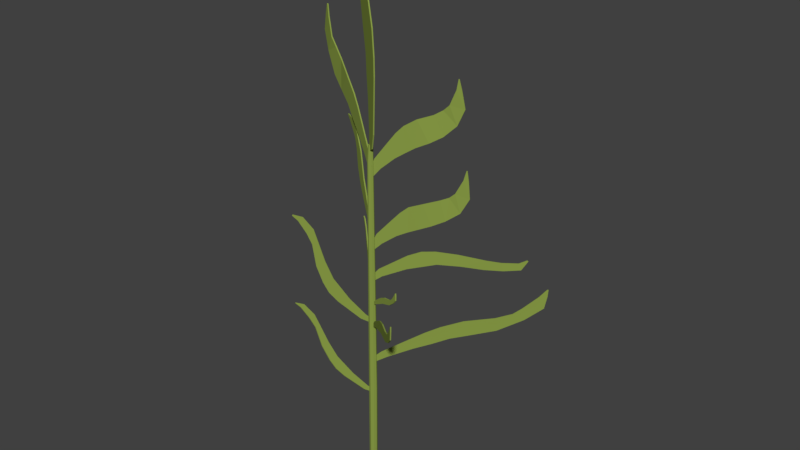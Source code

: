# Source: kelp1.blend  (saved by Blender 2.79.0; exported with 4.5.12 LTS)
import bpy
from mathutils import Matrix  # noqa: F401  (used for matrix-valued properties, if any)

bpy.ops.wm.read_factory_settings(use_empty=True)
scene = bpy.context.scene
scene.name = 'Scene'

# ---- collections
col_collection_1 = bpy.data.collections.new('Collection 1'); scene.collection.children.link(col_collection_1)

# ---- materials (node trees are filled in below, after node groups)
mat_green = bpy.data.materials.new('green')
mat_green.alpha_threshold = 0.0
mat_green.use_transparent_shadow = False
mat_green.diffuse_color = (0.2568, 0.3424, 0.06349, 1.0)
mat_green.roughness = 0.5

# ---- material node trees

# ---- world
world_world = bpy.data.worlds.new('World'); scene.world = world_world
world_world.color = (0.05088, 0.05088, 0.05088)
world_world.use_sun_shadow = False
world_world.sun_shadow_jitter_overblur = 0.0
world_world.cycles.sampling_method = 'MANUAL'

# ---- meshes
me_plane_016 = bpy.data.meshes.new('Plane.016')
me_plane_016.from_pydata([(0.001165, 0.0005794, 0.1227), (-0.0004173, -0.0002076, 0.1405), (0.169, 0.08404, 0.2916), (0.1596, 0.07937, 0.2935), (0.1713, 0.0852, 0.2552), (0.1302, 0.06511, 0.2037), (0.1062, 0.05278, 0.1904), (0.08349, 0.04066, 0.1803), (0.04438, 0.02207, 0.161), (0.01784, 0.008871, 0.1405), (0.008536, 0.004245, 0.161), (0.03396, 0.01689, 0.1923), (0.0653, 0.03247, 0.2259), (0.0906, 0.04419, 0.2359), (0.1199, 0.06101, 0.2469), (0.1457, 0.07338, 0.2642), (0.1558, 0.07749, 0.2237), (0.1345, 0.06958, 0.2537), (0.06435, 0.0319, 0.1716), (0.05035, 0.02504, 0.2121), (0.1664, 0.08274, 0.3138), (0.1647, 0.08191, 0.3142), (-0.001488, 0.007255, -0.3946), (-0.001488, 0.003721, 0.349), (0.003642, 0.00513, -0.3946), (0.001143, 0.002631, 0.349), (0.005766, -4.804e-09, -0.3946), (0.002232, 3.238e-08, 0.349), (0.003642, -0.00513, -0.3946), (0.001143, -0.002631, 0.349), (-0.001488, -0.007255, -0.3946), (-0.001488, -0.00372, 0.349), (-0.006618, -0.00513, -0.3946), (-0.004119, -0.002631, 0.349), (-0.008743, -4.178e-10, -0.3946), (-0.005209, 3.3e-08, 0.349), (-0.006618, 0.00513, -0.3946), (-0.004119, 0.002631, 0.349), (-0.001488, 0.006482, -0.2079), (-0.001488, 0.005875, -0.08051), (-0.001488, 0.005292, 0.02993), (-0.001488, 0.004761, 0.123), (-0.001488, 0.00431, 0.1996), (-0.001488, 0.003969, 0.2622), (-0.001488, 0.003765, 0.3149), (0.001174, 0.002663, 0.3149), (0.001318, 0.002806, 0.2622), (0.001559, 0.003048, 0.1996), (0.001878, 0.003366, 0.123), (0.002254, 0.003742, 0.02993), (0.002666, 0.004154, -0.08051), (0.003095, 0.004583, -0.2079), (0.002277, 2.548e-08, 0.3149), (0.002481, 2.914e-08, 0.2622), (0.002822, 2.475e-08, 0.1996), (0.003272, 2.632e-08, 0.123), (0.003804, 1.692e-08, 0.02993), (0.004387, 1.504e-08, -0.08051), (0.004994, 7.102e-09, -0.2079), (0.001174, -0.002662, 0.3149), (0.001318, -0.002806, 0.2622), (0.001559, -0.003048, 0.1996), (0.001878, -0.003366, 0.123), (0.002254, -0.003742, 0.02993), (0.002666, -0.004154, -0.08051), (0.003095, -0.004583, -0.2079), (-0.001488, -0.003765, 0.3149), (-0.001488, -0.003969, 0.2622), (-0.001488, -0.00431, 0.1996), (-0.001488, -0.004761, 0.123), (-0.001488, -0.005292, 0.02993), (-0.001488, -0.005875, -0.08051), (-0.001488, -0.006482, -0.2079), (-0.004151, -0.002662, 0.3149), (-0.004294, -0.002806, 0.2622), (-0.004536, -0.003048, 0.1996), (-0.004854, -0.003366, 0.123), (-0.00523, -0.003742, 0.02993), (-0.005642, -0.004154, -0.08051), (-0.006071, -0.004583, -0.2079), (-0.005253, 2.987e-08, 0.3149), (-0.005457, 3.091e-08, 0.2622), (-0.005798, 2.736e-08, 0.1996), (-0.006249, 2.277e-08, 0.123), (-0.00678, 1.504e-08, 0.02993), (-0.007363, 1.274e-08, -0.08051), (-0.00797, 7.937e-09, -0.2079), (-0.004151, 0.002663, 0.3149), (-0.004294, 0.002806, 0.2622), (-0.004536, 0.003048, 0.1996), (-0.004854, 0.003366, 0.123), (-0.00523, 0.003742, 0.02993), (-0.005642, 0.004154, -0.08051), (-0.006071, 0.004583, -0.2079), (0.002939, -0.001728, 0.165), (-0.006116, 0.003596, 0.1651), (-0.1111, 0.0653, 0.3598), (-0.1106, 0.06501, 0.35), (-0.09248, 0.05437, 0.3587), (-0.05599, 0.03292, 0.3101), (-0.04863, 0.02859, 0.2831), (-0.04177, 0.02456, 0.2567), (-0.02371, 0.01394, 0.2147), (-0.008938, 0.005255, 0.1845), (-0.01817, 0.01068, 0.1766), (-0.0384, 0.02257, 0.2066), (-0.06074, 0.03571, 0.2432), (-0.07089, 0.04168, 0.2695), (-0.07639, 0.04491, 0.3054), (-0.09238, 0.05432, 0.3341), (-0.07371, 0.04333, 0.3392), (-0.08345, 0.04906, 0.3245), (-0.03255, 0.01914, 0.2367), (-0.05123, 0.03012, 0.226), (-0.1222, 0.07186, 0.3592), (-0.1221, 0.07181, 0.3574), (-0.006062, -0.002928, -0.1453), (-0.00442, -0.002135, -0.1322), (0.3149, 0.1521, 0.06705), (0.2997, 0.1447, 0.06393), (0.3101, 0.1498, 0.03999), (0.2286, 0.1104, -0.02459), (0.1856, 0.08964, -0.04185), (0.1435, 0.06929, -0.05825), (0.07534, 0.03639, -0.09464), (0.02608, 0.0126, -0.1234), (0.01546, 0.007466, -0.112), (0.06544, 0.03161, -0.07545), (0.1259, 0.06079, -0.03422), (0.1682, 0.08126, -0.01313), (0.2249, 0.1086, 0.003662), (0.272, 0.1314, 0.0338), (0.2766, 0.1336, 0.008115), (0.2557, 0.1235, 0.01856), (0.111, 0.05363, -0.07645), (0.09757, 0.04713, -0.05218), (0.3159, 0.1526, 0.08298), (0.3132, 0.1512, 0.08242), (-0.004749, 0.001686, -0.006883), (-0.004878, 0.001732, -0.001968), (0.08447, -0.03, 0.06333), (0.0799, -0.02837, 0.06265), (0.08429, -0.02993, 0.0532), (0.06218, -0.02208, 0.03132), (0.04967, -0.01764, 0.02617), (0.03739, -0.01328, 0.02131), (0.01803, -0.006403, 0.009707), (0.004154, -0.001475, 0.0003956), (0.0003025, -0.0001075, 0.005067), (0.01403, -0.00498, 0.01733), (0.03076, -0.01092, 0.03102), (0.04288, -0.01523, 0.03766), (0.05962, -0.02117, 0.04218), (0.07279, -0.02585, 0.0521), (0.07548, -0.0268, 0.04218), (0.06846, -0.02431, 0.04684), (0.02823, -0.01002, 0.01545), (0.02286, -0.008117, 0.02512), (0.084, -0.02983, 0.06936), (0.08318, -0.02953, 0.06924), (0.004376, -0.003648, -0.05102), (0.005095, -0.004248, -0.0416), (0.1564, -0.1304, 0.06001), (0.1491, -0.1243, 0.05988), (0.1542, -0.1286, 0.04071), (0.1157, -0.09645, 0.004634), (0.09525, -0.07942, -0.001975), (0.07524, -0.06273, -0.008073), (0.04294, -0.0358, -0.02523), (0.01959, -0.01634, -0.03942), (0.01447, -0.01207, -0.02951), (0.03813, -0.03179, -0.009639), (0.06673, -0.05564, 0.01219), (0.08683, -0.0724, 0.02172), (0.1137, -0.09483, 0.02604), (0.1361, -0.1135, 0.04157), (0.1384, -0.1154, 0.02194), (0.1284, -0.107, 0.03265), (0.05987, -0.04992, -0.01689), (0.05333, -0.04447, 0.002961), (0.1568, -0.1307, 0.07164), (0.1555, -0.1296, 0.07161), (0.002048, 0.001754, -0.2111), (0.0007296, 0.0006249, -0.2175), (-0.1176, -0.1007, 0.00473), (-0.118, -0.101, 0.002692), (-0.105, -0.0899, 0.0005509), (-0.08081, -0.0692, -0.05319), (-0.06977, -0.05975, -0.09001), (-0.05636, -0.04827, -0.1261), (-0.03256, -0.02789, -0.1677), (-0.009608, -0.008228, -0.1997), (-0.01485, -0.01272, -0.209), (-0.04626, -0.03962, -0.1746), (-0.06801, -0.05824, -0.1358), (-0.07946, -0.06805, -0.101), (-0.08871, -0.07597, -0.05491), (-0.1099, -0.09414, -0.007309), (-0.08975, -0.07686, -0.02398), (-0.09737, -0.08338, -0.03274), (-0.04446, -0.03808, -0.1469), (-0.05876, -0.05033, -0.1567), (-0.0008065, 0.0003881, 0.2913), (0.00365, -0.001756, 0.308), (-0.1897, 0.09125, 0.5471), (-0.1775, 0.08543, 0.5439), (-0.1976, 0.09508, 0.5126), (-0.1545, 0.07435, 0.4339), (-0.1241, 0.05973, 0.414), (-0.09415, 0.0453, 0.3952), (-0.05014, 0.02413, 0.3521), (-0.01942, 0.009346, 0.3178), (-0.004847, 0.002332, 0.333), (-0.03267, 0.01572, 0.3773), (-0.06766, 0.03256, 0.4271), (-0.09573, 0.04606, 0.4519), (-0.1291, 0.06659, 0.4715), (-0.1662, 0.08017, 0.5068), (-0.1824, 0.08774, 0.4734), (-0.1518, 0.07651, 0.49), (-0.07361, 0.03542, 0.3736), (-0.05067, 0.02438, 0.4055), (-0.1833, 0.0882, 0.5676), (-0.1811, 0.08715, 0.567), (-0.002081, 0.001423, 0.3341), (0.01351, -0.009239, 0.3467), (0.0005756, -0.0003937, 0.765), (0.009492, -0.006492, 0.7506), (-0.03047, 0.02084, 0.7377), (-0.04506, 0.03082, 0.6191), (-0.03085, 0.0211, 0.5711), (-0.01628, 0.01113, 0.5245), (-0.005564, 0.003806, 0.4406), (-0.0009682, 0.0006621, 0.3778), (0.02286, -0.01563, 0.3795), (0.02781, -0.01902, 0.4497), (0.02994, -0.02048, 0.5319), (0.02127, -0.01455, 0.5827), (-0.005116, 0.003499, 0.6407), (-0.006117, 0.004184, 0.7031), (-0.04344, 0.02971, 0.6843), (-0.012, 0.008207, 0.6773), (-0.01234, 0.008437, 0.4838), (0.03069, -0.02099, 0.4946), (0.02046, -0.014, 0.7796), (0.02206, -0.01509, 0.777), (0.002704, -0.002012, 0.0473), (0.001973, -0.001468, 0.04396), (-0.06364, 0.04734, 0.1606), (-0.06386, 0.0475, 0.1596), (-0.05665, 0.04214, 0.1584), (-0.04324, 0.03217, 0.1302), (-0.03712, 0.02762, 0.1109), (-0.02969, 0.02209, 0.09194), (-0.01649, 0.01227, 0.07012), (-0.00376, 0.002797, 0.05329), (-0.006666, 0.004959, 0.04845), (-0.02409, 0.01792, 0.06648), (-0.03615, 0.02689, 0.08683), (-0.0425, 0.03162, 0.1051), (-0.04762, 0.03543, 0.1293), (-0.05939, 0.04418, 0.1543), (-0.0482, 0.03586, 0.1456), (-0.05243, 0.039, 0.141), (-0.02309, 0.01718, 0.08103), (-0.03102, 0.02308, 0.07588), (0.00297, 0.001354, -0.03887), (-0.000275, -0.0001254, -0.046), (-0.1492, -0.06806, 0.1803), (-0.1502, -0.06851, 0.178), (-0.1299, -0.05922, 0.1775), (-0.1009, -0.04603, 0.1222), (-0.08993, -0.04101, 0.08347), (-0.075, -0.0342, 0.04591), (-0.04447, -0.02028, 0.003822), (-0.01359, -0.006196, -0.02803), (-0.0236, -0.01076, -0.03882), (-0.06758, -0.03081, -0.005649), (-0.09533, -0.04347, 0.03367), (-0.1074, -0.04896, 0.07015), (-0.1139, -0.05192, 0.1192), (-0.1392, -0.06346, 0.1682), (-0.11, -0.05015, 0.1528), (-0.1237, -0.05641, 0.1422), (-0.05974, -0.02724, 0.02487), (-0.08432, -0.03845, 0.01216), (0.002097, 0.001084, 0.2819), (-0.001117, -0.0005775, 0.2994), (0.1521, 0.07863, 0.4694), (0.1426, 0.07376, 0.4702), (0.1577, 0.08156, 0.4334), (0.1222, 0.06372, 0.376), (0.09941, 0.0514, 0.3614), (0.07662, 0.03925, 0.3499), (0.04119, 0.0213, 0.325), (0.0169, 0.008738, 0.3015), (0.005823, 0.003011, 0.3209), (0.02802, 0.01449, 0.3549), (0.05583, 0.02887, 0.392), (0.07794, 0.0403, 0.4071), (0.1036, 0.05753, 0.4169), (0.1311, 0.06911, 0.4395), (0.1454, 0.07516, 0.4004), (0.1196, 0.06592, 0.4279), (0.05968, 0.03086, 0.3383), (0.04236, 0.0219, 0.3765), (0.1474, 0.07624, 0.4912), (0.1457, 0.07536, 0.4913), (-0.0005243, -0.0003282, 0.05189), (-0.005358, -0.003354, 0.059), (0.2602, 0.1629, 0.121), (0.2586, 0.1619, 0.1232), (0.2491, 0.1559, 0.1002), (0.1877, 0.1174, 0.0956), (0.1485, 0.09297, 0.09953), (0.1088, 0.06811, 0.1004), (0.05817, 0.03641, 0.08566), (0.01639, 0.01026, 0.06561), (0.01134, 0.007099, 0.0822), (0.06011, 0.03763, 0.1166), (0.1071, 0.06703, 0.1295), (0.1446, 0.09049, 0.1258), (0.1916, 0.1193, 0.1171), (0.2451, 0.1534, 0.1153), (0.22, 0.1368, 0.09605), (0.2167, 0.1347, 0.1143), (0.08349, 0.05226, 0.09304), (0.08324, 0.05211, 0.1272), (0.0008089, 0.001296, 0.1227), (-0.0007737, 0.000509, 0.1405), (0.1688, 0.08484, 0.2917), (0.1593, 0.0801, 0.2935), (0.1714, 0.08609, 0.2553), (0.1296, 0.0657, 0.2036), (0.1057, 0.05347, 0.1903), (0.08323, 0.04142, 0.1804), (0.04402, 0.02279, 0.161), (0.01748, 0.009588, 0.1405), (0.00818, 0.004962, 0.161), (0.03362, 0.01761, 0.1923), (0.06496, 0.0332, 0.2259), (0.09009, 0.04483, 0.2359), (0.1194, 0.06166, 0.2468), (0.1455, 0.07419, 0.2643), (0.1554, 0.0782, 0.2237), (0.1344, 0.07043, 0.2538), (0.06404, 0.03264, 0.1716), (0.05011, 0.02581, 0.2121), (0.166, 0.08346, 0.3138), (0.1643, 0.08262, 0.3142), (-0.001723, 0.007816, -0.3948), (-2.054e-05, 0.005005, 0.3496), (0.003985, 0.005523, -0.3947), (0.003286, 0.003779, 0.3498), (0.006289, -5.411e-05, -0.3947), (0.004446, 0.0009762, 0.3498), (0.003838, -0.005764, -0.3948), (0.00275, -0.002518, 0.3495), (-0.002952, -0.008539, -0.3952), (-0.001253, -0.004281, 0.3492), (-0.008761, -0.006278, -0.3954), (-0.004462, -0.003024, 0.3491), (-0.01096, -0.000976, -0.3954), (-0.00573, 5.433e-05, 0.3491), (-0.008222, 0.00502, -0.3951), (-0.004314, 0.003265, 0.3492), (-0.0002365, 0.007756, -0.2074), (-0.0002359, 0.007149, -0.07999), (-0.0002354, 0.006566, 0.03045), (-0.0002351, 0.006035, 0.1235), (-0.000235, 0.005584, 0.2001), (-0.0002355, 0.005243, 0.2628), (-0.0002369, 0.005039, 0.3154), (0.003319, 0.003842, 0.3157), (0.003463, 0.003986, 0.263), (0.003705, 0.004227, 0.2003), (0.004023, 0.004546, 0.1237), (0.004399, 0.004921, 0.03068), (0.004811, 0.005334, -0.07976), (0.00524, 0.005763, -0.2071), (0.004512, 0.0009434, 0.3157), (0.004716, 0.0009436, 0.263), (0.005057, 0.0009436, 0.2003), (0.005508, 0.0009436, 0.1237), (0.006039, 0.0009436, 0.03067), (0.006622, 0.0009435, -0.07977), (0.007229, 0.0009435, -0.2072), (0.002553, -0.00276, 0.3153), (0.002698, -0.002902, 0.2626), (0.00294, -0.003143, 0.1999), (0.003259, -0.003462, 0.1233), (0.003634, -0.003838, 0.0303), (0.004046, -0.004251, -0.08014), (0.004474, -0.00468, -0.2075), (-0.002735, -0.005038, 0.3144), (-0.002733, -0.005241, 0.2617), (-0.002731, -0.005582, 0.1991), (-0.002731, -0.006033, 0.1224), (-0.002731, -0.006564, 0.02942), (-0.002732, -0.007148, -0.08102), (-0.002732, -0.007754, -0.2084), (-0.006296, -0.003842, 0.3142), (-0.006439, -0.003986, 0.2615), (-0.006681, -0.004227, 0.1988), (-0.006999, -0.004546, 0.1222), (-0.007375, -0.004922, 0.02918), (-0.007787, -0.005334, -0.08125), (-0.008216, -0.005763, -0.2086), (-0.007489, -0.000943, 0.3142), (-0.007692, -0.0009429, 0.2615), (-0.008033, -0.0009428, 0.1988), (-0.008484, -0.0009428, 0.1222), (-0.009015, -0.0009428, 0.02919), (-0.009598, -0.0009428, -0.08124), (-0.01021, -0.0009429, -0.2086), (-0.005525, 0.002763, 0.3146), (-0.005666, 0.002908, 0.2619), (-0.005906, 0.00315, 0.1992), (-0.006225, 0.003469, 0.1226), (-0.006601, 0.003845, 0.02957), (-0.007013, 0.004257, -0.08087), (-0.007443, 0.004686, -0.2083), (0.005025, -0.0005056, 0.1658), (-0.00403, 0.004818, 0.1658), (-0.109, 0.06652, 0.3605), (-0.1085, 0.06623, 0.3507), (-0.0904, 0.0556, 0.3594), (-0.0539, 0.03414, 0.3108), (-0.04654, 0.02981, 0.2839), (-0.03969, 0.02578, 0.2574), (-0.02162, 0.01516, 0.2154), (-0.006852, 0.006477, 0.1852), (-0.01609, 0.01191, 0.1773), (-0.03631, 0.0238, 0.2074), (-0.05866, 0.03694, 0.2439), (-0.0688, 0.0429, 0.2702), (-0.0743, 0.04613, 0.3062), (-0.0903, 0.05554, 0.3349), (-0.07162, 0.04456, 0.3399), (-0.08137, 0.05029, 0.3253), (-0.03046, 0.02036, 0.2375), (-0.04914, 0.03134, 0.2267), (-0.1201, 0.07308, 0.3599), (-0.12, 0.07303, 0.3581), (-0.00634, -0.002173, -0.1453), (-0.004697, -0.00138, -0.1322), (0.3146, 0.1529, 0.06708), (0.2994, 0.1455, 0.06396), (0.3098, 0.1505, 0.04002), (0.2284, 0.1112, -0.02456), (0.1853, 0.0904, -0.04182), (0.1432, 0.07004, -0.05822), (0.07506, 0.03714, -0.09461), (0.0258, 0.01335, -0.1233), (0.01518, 0.008221, -0.112), (0.06516, 0.03236, -0.07542), (0.1256, 0.06155, -0.03419), (0.168, 0.08201, -0.0131), (0.2246, 0.1094, 0.003689), (0.2717, 0.1321, 0.03382), (0.2764, 0.1344, 0.008142), (0.2554, 0.1242, 0.01859), (0.1108, 0.05439, -0.07643), (0.0973, 0.04788, -0.05215), (0.3156, 0.1533, 0.08301), (0.3129, 0.152, 0.08245), (-0.002749, 0.002948, -0.006165), (-0.002878, 0.002994, -0.00125), (0.08647, -0.02873, 0.06405), (0.0819, -0.02711, 0.06336), (0.08629, -0.02867, 0.05392), (0.06418, -0.02082, 0.03204), (0.05167, -0.01638, 0.02688), (0.03939, -0.01202, 0.02203), (0.02003, -0.005141, 0.01043), (0.006153, -0.000213, 0.001114), (0.002302, 0.001154, 0.005785), (0.01603, -0.003719, 0.01805), (0.03276, -0.009661, 0.03174), (0.04488, -0.01396, 0.03837), (0.06162, -0.01991, 0.0429), (0.07479, -0.02458, 0.05281), (0.07748, -0.02554, 0.0429), (0.07046, -0.02305, 0.04756), (0.03023, -0.00876, 0.01617), (0.02486, -0.006855, 0.02584), (0.086, -0.02856, 0.07008), (0.08518, -0.02827, 0.06996), (0.006511, -0.00246, -0.05028), (0.00723, -0.00306, -0.04086), (0.1585, -0.1292, 0.06075), (0.1513, -0.1231, 0.06062), (0.1563, -0.1274, 0.04146), (0.1178, -0.09527, 0.005379), (0.09739, -0.07823, -0.00123), (0.07737, -0.06154, -0.007328), (0.04507, -0.03461, -0.02448), (0.02173, -0.01515, -0.03868), (0.01661, -0.01088, -0.02876), (0.04026, -0.0306, -0.008894), (0.06887, -0.05445, 0.01293), (0.08897, -0.07121, 0.02246), (0.1159, -0.09364, 0.02679), (0.1382, -0.1123, 0.04231), (0.1405, -0.1142, 0.02268), (0.1305, -0.1058, 0.03339), (0.06201, -0.04873, -0.01615), (0.05547, -0.04328, 0.003706), (0.1589, -0.1295, 0.07238), (0.1576, -0.1284, 0.07236), (0.0004131, 0.001647, -0.2116), (-0.0009052, 0.000518, -0.218), (-0.1192, -0.1008, 0.004269), (-0.1196, -0.1011, 0.00223), (-0.1066, -0.09001, 8.95e-05), (-0.08244, -0.06931, -0.05365), (-0.07141, -0.05986, -0.09047), (-0.058, -0.04838, -0.1266), (-0.0342, -0.02799, -0.1681), (-0.01124, -0.008335, -0.2002), (-0.01648, -0.01282, -0.2094), (-0.0479, -0.03973, -0.1751), (-0.06964, -0.05835, -0.1363), (-0.0811, -0.06816, -0.1014), (-0.09034, -0.07607, -0.05538), (-0.1116, -0.09424, -0.00777), (-0.09138, -0.07697, -0.02444), (-0.099, -0.08349, -0.0332), (-0.0461, -0.03818, -0.1473), (-0.0604, -0.05043, -0.1572), (-0.00286, -0.0008517, 0.2906), (0.001597, -0.002996, 0.3073), (-0.1917, 0.09001, 0.5464), (-0.1796, 0.08419, 0.5432), (-0.1996, 0.09383, 0.5119), (-0.1566, 0.07311, 0.4332), (-0.1262, 0.05849, 0.4133), (-0.09621, 0.04406, 0.3945), (-0.0522, 0.02289, 0.3514), (-0.02148, 0.008106, 0.317), (-0.006901, 0.001093, 0.3322), (-0.03473, 0.01448, 0.3766), (-0.06971, 0.03132, 0.4263), (-0.09779, 0.04482, 0.4512), (-0.1311, 0.06533, 0.4708), (-0.1682, 0.07892, 0.5061), (-0.1844, 0.08649, 0.4727), (-0.1538, 0.07526, 0.4893), (-0.07567, 0.03418, 0.3728), (-0.05272, 0.02314, 0.4048), (-0.1854, 0.08696, 0.5668), (-0.1832, 0.08591, 0.5663), (-0.004189, 0.0002149, 0.3333), (0.0114, -0.01045, 0.346), (-0.001533, -0.001602, 0.7642), (0.007384, -0.0077, 0.7498), (-0.03258, 0.01963, 0.737), (-0.04717, 0.02961, 0.6183), (-0.03296, 0.01989, 0.5703), (-0.01839, 0.009926, 0.5237), (-0.007673, 0.002598, 0.4398), (-0.003077, -0.0005459, 0.377), (0.02075, -0.01684, 0.3788), (0.0257, -0.02023, 0.4489), (0.02783, -0.02169, 0.5311), (0.01916, -0.01576, 0.582), (-0.007225, 0.002291, 0.64), (-0.008226, 0.002975, 0.7024), (-0.04555, 0.0285, 0.6836), (-0.01411, 0.006999, 0.6766), (-0.01444, 0.007229, 0.483), (0.02858, -0.0222, 0.4938), (0.01836, -0.0152, 0.7788), (0.01995, -0.0163, 0.7762), (0.004824, -0.000812, 0.04804), (0.004093, -0.0002681, 0.0447), (-0.06152, 0.04854, 0.1614), (-0.06173, 0.0487, 0.1603), (-0.05453, 0.04334, 0.1592), (-0.04112, 0.03337, 0.131), (-0.035, 0.02882, 0.1116), (-0.02757, 0.02329, 0.09268), (-0.01437, 0.01347, 0.07087), (-0.001639, 0.003997, 0.05403), (-0.004546, 0.006159, 0.04919), (-0.02197, 0.01912, 0.06723), (-0.03403, 0.02809, 0.08757), (-0.04038, 0.03282, 0.1059), (-0.0455, 0.03663, 0.1301), (-0.05727, 0.04538, 0.155), (-0.04608, 0.03706, 0.1463), (-0.05031, 0.0402, 0.1417), (-0.02097, 0.01838, 0.08177), (-0.0289, 0.02428, 0.07662), (0.002843, 0.00218, -0.03879), (-0.0004016, 0.0007007, -0.04592), (-0.1494, -0.06723, 0.1804), (-0.1504, -0.06768, 0.1781), (-0.13, -0.0584, 0.1776), (-0.1011, -0.0452, 0.1222), (-0.09006, -0.04018, 0.08355), (-0.07513, -0.03337, 0.04599), (-0.0446, -0.01945, 0.0039), (-0.01371, -0.00537, -0.02795), (-0.02373, -0.009937, -0.03874), (-0.0677, -0.02999, -0.005571), (-0.09546, -0.04265, 0.03374), (-0.1075, -0.04813, 0.07023), (-0.114, -0.05109, 0.1193), (-0.1393, -0.06264, 0.1683), (-0.1101, -0.04932, 0.1529), (-0.1238, -0.05558, 0.1423), (-0.05986, -0.02641, 0.02494), (-0.08445, -0.03762, 0.01224), (0.001634, 0.001747, 0.2818), (-0.00158, 8.505e-05, 0.2994), (0.1518, 0.07941, 0.4694), (0.1422, 0.07443, 0.4701), (0.1578, 0.08249, 0.4336), (0.1214, 0.06419, 0.3758), (0.09885, 0.05201, 0.3613), (0.0762, 0.03993, 0.3498), (0.04073, 0.02196, 0.3249), (0.01644, 0.009401, 0.3015), (0.00536, 0.003674, 0.3208), (0.02755, 0.01515, 0.3549), (0.05534, 0.02952, 0.3919), (0.07714, 0.04078, 0.4069), (0.1031, 0.0582, 0.4169), (0.1309, 0.06991, 0.4396), (0.1452, 0.07596, 0.4004), (0.1197, 0.06684, 0.428), (0.05923, 0.03153, 0.3382), (0.04196, 0.0226, 0.3765), (0.147, 0.0769, 0.4912), (0.1453, 0.07603, 0.4913), (-0.001504, 3.993e-05, 0.05167), (-0.006338, -0.002986, 0.05878), (0.2592, 0.1632, 0.1208), (0.2576, 0.1623, 0.123), (0.248, 0.1562, 0.09996), (0.1868, 0.1178, 0.09542), (0.1476, 0.09338, 0.09933), (0.1078, 0.06848, 0.1002), (0.05719, 0.03678, 0.08544), (0.01541, 0.01063, 0.06539), (0.01036, 0.007467, 0.08198), (0.05913, 0.038, 0.1163), (0.1061, 0.0674, 0.1293), (0.1436, 0.09086, 0.1256), (0.1907, 0.1197, 0.1169), (0.244, 0.1537, 0.115), (0.2189, 0.1371, 0.0958), (0.2158, 0.1352, 0.1141), (0.08251, 0.05263, 0.09282), (0.08226, 0.05248, 0.127)], [], [(4, 15, 3, 2), (0, 1, 10, 9), (9, 10, 11, 8), (18, 19, 12, 7), (7, 12, 13, 6), (6, 13, 14, 5), (16, 17, 15, 4), (5, 14, 17, 16), (8, 11, 19, 18), (2, 3, 21, 20), (44, 23, 25, 45), (45, 25, 27, 52), (52, 27, 29, 59), (59, 29, 31, 66), (66, 31, 33, 73), (73, 33, 35, 80), (25, 23, 37, 35, 33, 31, 29, 27), (80, 35, 37, 87), (87, 37, 23, 44), (22, 24, 26, 28, 30, 32, 34, 36), (36, 93, 38, 22), (93, 92, 39, 38), (92, 91, 40, 39), (91, 90, 41, 40), (90, 89, 42, 41), (89, 88, 43, 42), (88, 87, 44, 43), (34, 86, 93, 36), (86, 85, 92, 93), (85, 84, 91, 92), (84, 83, 90, 91), (83, 82, 89, 90), (82, 81, 88, 89), (81, 80, 87, 88), (32, 79, 86, 34), (79, 78, 85, 86), (78, 77, 84, 85), (77, 76, 83, 84), (76, 75, 82, 83), (75, 74, 81, 82), (74, 73, 80, 81), (30, 72, 79, 32), (72, 71, 78, 79), (71, 70, 77, 78), (70, 69, 76, 77), (69, 68, 75, 76), (68, 67, 74, 75), (67, 66, 73, 74), (28, 65, 72, 30), (65, 64, 71, 72), (64, 63, 70, 71), (63, 62, 69, 70), (62, 61, 68, 69), (61, 60, 67, 68), (60, 59, 66, 67), (26, 58, 65, 28), (58, 57, 64, 65), (57, 56, 63, 64), (56, 55, 62, 63), (55, 54, 61, 62), (54, 53, 60, 61), (53, 52, 59, 60), (24, 51, 58, 26), (51, 50, 57, 58), (50, 49, 56, 57), (49, 48, 55, 56), (48, 47, 54, 55), (47, 46, 53, 54), (46, 45, 52, 53), (22, 38, 51, 24), (38, 39, 50, 51), (39, 40, 49, 50), (40, 41, 48, 49), (41, 42, 47, 48), (42, 43, 46, 47), (43, 44, 45, 46), (98, 109, 97, 96), (94, 95, 104, 103), (103, 104, 105, 102), (112, 113, 106, 101), (101, 106, 107, 100), (100, 107, 108, 99), (110, 111, 109, 98), (99, 108, 111, 110), (102, 105, 113, 112), (96, 97, 115, 114), (120, 131, 119, 118), (116, 117, 126, 125), (125, 126, 127, 124), (134, 135, 128, 123), (123, 128, 129, 122), (122, 129, 130, 121), (132, 133, 131, 120), (121, 130, 133, 132), (124, 127, 135, 134), (118, 119, 137, 136), (142, 153, 141, 140), (138, 139, 148, 147), (147, 148, 149, 146), (156, 157, 150, 145), (145, 150, 151, 144), (144, 151, 152, 143), (154, 155, 153, 142), (143, 152, 155, 154), (146, 149, 157, 156), (140, 141, 159, 158), (164, 175, 163, 162), (160, 161, 170, 169), (169, 170, 171, 168), (178, 179, 172, 167), (167, 172, 173, 166), (166, 173, 174, 165), (176, 177, 175, 164), (165, 174, 177, 176), (168, 171, 179, 178), (162, 163, 181, 180), (186, 197, 185, 184), (182, 183, 192, 191), (191, 192, 193, 190), (200, 201, 194, 189), (189, 194, 195, 188), (188, 195, 196, 187), (198, 199, 197, 186), (187, 196, 199, 198), (190, 193, 201, 200), (206, 217, 205, 204), (202, 203, 212, 211), (211, 212, 213, 210), (220, 221, 214, 209), (209, 214, 215, 208), (208, 215, 216, 207), (218, 219, 217, 206), (207, 216, 219, 218), (210, 213, 221, 220), (204, 205, 223, 222), (228, 239, 227, 226), (224, 225, 234, 233), (233, 234, 235, 232), (242, 243, 236, 231), (231, 236, 237, 230), (230, 237, 238, 229), (240, 241, 239, 228), (229, 238, 241, 240), (232, 235, 243, 242), (226, 227, 245, 244), (250, 261, 249, 248), (246, 247, 256, 255), (255, 256, 257, 254), (264, 265, 258, 253), (253, 258, 259, 252), (252, 259, 260, 251), (262, 263, 261, 250), (251, 260, 263, 262), (254, 257, 265, 264), (270, 281, 269, 268), (266, 267, 276, 275), (275, 276, 277, 274), (284, 285, 278, 273), (273, 278, 279, 272), (272, 279, 280, 271), (282, 283, 281, 270), (271, 280, 283, 282), (274, 277, 285, 284), (290, 301, 289, 288), (286, 287, 296, 295), (295, 296, 297, 294), (304, 305, 298, 293), (293, 298, 299, 292), (292, 299, 300, 291), (302, 303, 301, 290), (291, 300, 303, 302), (294, 297, 305, 304), (288, 289, 307, 306), (312, 323, 311, 310), (308, 309, 318, 317), (317, 318, 319, 316), (326, 327, 320, 315), (315, 320, 321, 314), (314, 321, 322, 313), (324, 325, 323, 312), (313, 322, 325, 324), (316, 319, 327, 326), (332, 330, 331, 343), (328, 337, 338, 329), (337, 336, 339, 338), (346, 335, 340, 347), (335, 334, 341, 340), (334, 333, 342, 341), (344, 332, 343, 345), (333, 344, 345, 342), (336, 346, 347, 339), (330, 348, 349, 331), (372, 373, 353, 351), (373, 380, 355, 353), (380, 387, 357, 355), (387, 394, 359, 357), (394, 401, 361, 359), (401, 408, 363, 361), (353, 355, 357, 359, 361, 363, 365, 351), (408, 415, 365, 363), (415, 372, 351, 365), (350, 364, 362, 360, 358, 356, 354, 352), (364, 350, 366, 421), (421, 366, 367, 420), (420, 367, 368, 419), (419, 368, 369, 418), (418, 369, 370, 417), (417, 370, 371, 416), (416, 371, 372, 415), (362, 364, 421, 414), (414, 421, 420, 413), (413, 420, 419, 412), (412, 419, 418, 411), (411, 418, 417, 410), (410, 417, 416, 409), (409, 416, 415, 408), (360, 362, 414, 407), (407, 414, 413, 406), (406, 413, 412, 405), (405, 412, 411, 404), (404, 411, 410, 403), (403, 410, 409, 402), (402, 409, 408, 401), (358, 360, 407, 400), (400, 407, 406, 399), (399, 406, 405, 398), (398, 405, 404, 397), (397, 404, 403, 396), (396, 403, 402, 395), (395, 402, 401, 394), (356, 358, 400, 393), (393, 400, 399, 392), (392, 399, 398, 391), (391, 398, 397, 390), (390, 397, 396, 389), (389, 396, 395, 388), (388, 395, 394, 387), (354, 356, 393, 386), (386, 393, 392, 385), (385, 392, 391, 384), (384, 391, 390, 383), (383, 390, 389, 382), (382, 389, 388, 381), (381, 388, 387, 380), (352, 354, 386, 379), (379, 386, 385, 378), (378, 385, 384, 377), (377, 384, 383, 376), (376, 383, 382, 375), (375, 382, 381, 374), (374, 381, 380, 373), (350, 352, 379, 366), (366, 379, 378, 367), (367, 378, 377, 368), (368, 377, 376, 369), (369, 376, 375, 370), (370, 375, 374, 371), (371, 374, 373, 372), (426, 424, 425, 437), (422, 431, 432, 423), (431, 430, 433, 432), (440, 429, 434, 441), (429, 428, 435, 434), (428, 427, 436, 435), (438, 426, 437, 439), (427, 438, 439, 436), (430, 440, 441, 433), (424, 442, 443, 425), (448, 446, 447, 459), (444, 453, 454, 445), (453, 452, 455, 454), (462, 451, 456, 463), (451, 450, 457, 456), (450, 449, 458, 457), (460, 448, 459, 461), (449, 460, 461, 458), (452, 462, 463, 455), (446, 464, 465, 447), (470, 468, 469, 481), (466, 475, 476, 467), (475, 474, 477, 476), (484, 473, 478, 485), (473, 472, 479, 478), (472, 471, 480, 479), (482, 470, 481, 483), (471, 482, 483, 480), (474, 484, 485, 477), (468, 486, 487, 469), (492, 490, 491, 503), (488, 497, 498, 489), (497, 496, 499, 498), (506, 495, 500, 507), (495, 494, 501, 500), (494, 493, 502, 501), (504, 492, 503, 505), (493, 504, 505, 502), (496, 506, 507, 499), (490, 508, 509, 491), (514, 512, 513, 525), (510, 519, 520, 511), (519, 518, 521, 520), (528, 517, 522, 529), (517, 516, 523, 522), (516, 515, 524, 523), (526, 514, 525, 527), (515, 526, 527, 524), (518, 528, 529, 521), (534, 532, 533, 545), (530, 539, 540, 531), (539, 538, 541, 540), (548, 537, 542, 549), (537, 536, 543, 542), (536, 535, 544, 543), (546, 534, 545, 547), (535, 546, 547, 544), (538, 548, 549, 541), (532, 550, 551, 533), (556, 554, 555, 567), (552, 561, 562, 553), (561, 560, 563, 562), (570, 559, 564, 571), (559, 558, 565, 564), (558, 557, 566, 565), (568, 556, 567, 569), (557, 568, 569, 566), (560, 570, 571, 563), (554, 572, 573, 555), (578, 576, 577, 589), (574, 583, 584, 575), (583, 582, 585, 584), (592, 581, 586, 593), (581, 580, 587, 586), (580, 579, 588, 587), (590, 578, 589, 591), (579, 590, 591, 588), (582, 592, 593, 585), (598, 596, 597, 609), (594, 603, 604, 595), (603, 602, 605, 604), (612, 601, 606, 613), (601, 600, 607, 606), (600, 599, 608, 607), (610, 598, 609, 611), (599, 610, 611, 608), (602, 612, 613, 605), (618, 616, 617, 629), (614, 623, 624, 615), (623, 622, 625, 624), (632, 621, 626, 633), (621, 620, 627, 626), (620, 619, 628, 627), (630, 618, 629, 631), (619, 630, 631, 628), (622, 632, 633, 625), (616, 634, 635, 617), (640, 638, 639, 651), (636, 645, 646, 637), (645, 644, 647, 646), (654, 643, 648, 655), (643, 642, 649, 648), (642, 641, 650, 649), (652, 640, 651, 653), (641, 652, 653, 650), (644, 654, 655, 647), (0, 9, 337, 328), (1, 0, 328, 329), (3, 15, 343, 331), (4, 2, 330, 332), (5, 16, 344, 333), (6, 5, 333, 334), (7, 6, 334, 335), (8, 18, 346, 336), (9, 8, 336, 337), (10, 1, 329, 338), (11, 10, 338, 339), (12, 19, 347, 340), (13, 12, 340, 341), (14, 13, 341, 342), (15, 17, 345, 343), (16, 4, 332, 344), (17, 14, 342, 345), (18, 7, 335, 346), (19, 11, 339, 347), (20, 21, 349, 348), (21, 3, 331, 349), (2, 20, 348, 330), (94, 103, 431, 422), (95, 94, 422, 423), (97, 109, 437, 425), (98, 96, 424, 426), (99, 110, 438, 427), (100, 99, 427, 428), (101, 100, 428, 429), (102, 112, 440, 430), (103, 102, 430, 431), (104, 95, 423, 432), (105, 104, 432, 433), (106, 113, 441, 434), (107, 106, 434, 435), (108, 107, 435, 436), (109, 111, 439, 437), (110, 98, 426, 438), (111, 108, 436, 439), (112, 101, 429, 440), (113, 105, 433, 441), (114, 115, 443, 442), (115, 97, 425, 443), (96, 114, 442, 424), (116, 125, 453, 444), (117, 116, 444, 445), (119, 131, 459, 447), (120, 118, 446, 448), (121, 132, 460, 449), (122, 121, 449, 450), (123, 122, 450, 451), (124, 134, 462, 452), (125, 124, 452, 453), (126, 117, 445, 454), (127, 126, 454, 455), (128, 135, 463, 456), (129, 128, 456, 457), (130, 129, 457, 458), (131, 133, 461, 459), (132, 120, 448, 460), (133, 130, 458, 461), (134, 123, 451, 462), (135, 127, 455, 463), (136, 137, 465, 464), (137, 119, 447, 465), (118, 136, 464, 446), (138, 147, 475, 466), (139, 138, 466, 467), (141, 153, 481, 469), (142, 140, 468, 470), (143, 154, 482, 471), (144, 143, 471, 472), (145, 144, 472, 473), (146, 156, 484, 474), (147, 146, 474, 475), (148, 139, 467, 476), (149, 148, 476, 477), (150, 157, 485, 478), (151, 150, 478, 479), (152, 151, 479, 480), (153, 155, 483, 481), (154, 142, 470, 482), (155, 152, 480, 483), (156, 145, 473, 484), (157, 149, 477, 485), (158, 159, 487, 486), (159, 141, 469, 487), (140, 158, 486, 468), (160, 169, 497, 488), (161, 160, 488, 489), (163, 175, 503, 491), (164, 162, 490, 492), (165, 176, 504, 493), (166, 165, 493, 494), (167, 166, 494, 495), (168, 178, 506, 496), (169, 168, 496, 497), (170, 161, 489, 498), (171, 170, 498, 499), (172, 179, 507, 500), (173, 172, 500, 501), (174, 173, 501, 502), (175, 177, 505, 503), (176, 164, 492, 504), (177, 174, 502, 505), (178, 167, 495, 506), (179, 171, 499, 507), (180, 181, 509, 508), (181, 163, 491, 509), (162, 180, 508, 490), (182, 191, 519, 510), (183, 182, 510, 511), (185, 197, 525, 513), (184, 185, 513, 512), (186, 184, 512, 514), (187, 198, 526, 515), (188, 187, 515, 516), (189, 188, 516, 517), (190, 200, 528, 518), (191, 190, 518, 519), (192, 183, 511, 520), (193, 192, 520, 521), (194, 201, 529, 522), (195, 194, 522, 523), (196, 195, 523, 524), (197, 199, 527, 525), (198, 186, 514, 526), (199, 196, 524, 527), (200, 189, 517, 528), (201, 193, 521, 529), (202, 211, 539, 530), (203, 202, 530, 531), (205, 217, 545, 533), (206, 204, 532, 534), (207, 218, 546, 535), (208, 207, 535, 536), (209, 208, 536, 537), (210, 220, 548, 538), (211, 210, 538, 539), (212, 203, 531, 540), (213, 212, 540, 541), (214, 221, 549, 542), (215, 214, 542, 543), (216, 215, 543, 544), (217, 219, 547, 545), (218, 206, 534, 546), (219, 216, 544, 547), (220, 209, 537, 548), (221, 213, 541, 549), (222, 223, 551, 550), (223, 205, 533, 551), (204, 222, 550, 532), (224, 233, 561, 552), (225, 224, 552, 553), (227, 239, 567, 555), (228, 226, 554, 556), (229, 240, 568, 557), (230, 229, 557, 558), (231, 230, 558, 559), (232, 242, 570, 560), (233, 232, 560, 561), (234, 225, 553, 562), (235, 234, 562, 563), (236, 243, 571, 564), (237, 236, 564, 565), (238, 237, 565, 566), (239, 241, 569, 567), (240, 228, 556, 568), (241, 238, 566, 569), (242, 231, 559, 570), (243, 235, 563, 571), (244, 245, 573, 572), (245, 227, 555, 573), (226, 244, 572, 554), (246, 255, 583, 574), (247, 246, 574, 575), (249, 261, 589, 577), (248, 249, 577, 576), (250, 248, 576, 578), (251, 262, 590, 579), (252, 251, 579, 580), (253, 252, 580, 581), (254, 264, 592, 582), (255, 254, 582, 583), (256, 247, 575, 584), (257, 256, 584, 585), (258, 265, 593, 586), (259, 258, 586, 587), (260, 259, 587, 588), (261, 263, 591, 589), (262, 250, 578, 590), (263, 260, 588, 591), (264, 253, 581, 592), (265, 257, 585, 593), (266, 275, 603, 594), (267, 266, 594, 595), (269, 281, 609, 597), (268, 269, 597, 596), (270, 268, 596, 598), (271, 282, 610, 599), (272, 271, 599, 600), (273, 272, 600, 601), (274, 284, 612, 602), (275, 274, 602, 603), (276, 267, 595, 604), (277, 276, 604, 605), (278, 285, 613, 606), (279, 278, 606, 607), (280, 279, 607, 608), (281, 283, 611, 609), (282, 270, 598, 610), (283, 280, 608, 611), (284, 273, 601, 612), (285, 277, 605, 613), (286, 295, 623, 614), (287, 286, 614, 615), (289, 301, 629, 617), (290, 288, 616, 618), (291, 302, 630, 619), (292, 291, 619, 620), (293, 292, 620, 621), (294, 304, 632, 622), (295, 294, 622, 623), (296, 287, 615, 624), (297, 296, 624, 625), (298, 305, 633, 626), (299, 298, 626, 627), (300, 299, 627, 628), (301, 303, 631, 629), (302, 290, 618, 630), (303, 300, 628, 631), (304, 293, 621, 632), (305, 297, 625, 633), (306, 307, 635, 634), (307, 289, 617, 635), (288, 306, 634, 616), (308, 317, 645, 636), (309, 308, 636, 637), (311, 323, 651, 639), (310, 311, 639, 638), (312, 310, 638, 640), (313, 324, 652, 641), (314, 313, 641, 642), (315, 314, 642, 643), (316, 326, 654, 644), (317, 316, 644, 645), (318, 309, 637, 646), (319, 318, 646, 647), (320, 327, 655, 648), (321, 320, 648, 649), (322, 321, 649, 650), (323, 325, 653, 651), (324, 312, 640, 652), (325, 322, 650, 653), (326, 315, 643, 654), (327, 319, 647, 655)])
me_plane_016.materials.append(mat_green)
me_plane_016.use_remesh_preserve_volume = False
me_plane_016.use_remesh_preserve_attributes = False
me_plane_016.use_mirror_vertex_groups = False
me_plane_016.update()

# ---- objects
ob_plane_001 = bpy.data.objects.new('Plane.001', me_plane_016)

# ---- transforms, parenting, visibility, modifiers, constraints
ob_plane_001.location = (0.0, 0.0, 0.0)
ob_plane_001.scale = (5.133, 5.133, 5.133)
ob_plane_001.lineart.crease_threshold = 0.0

# ---- collection membership
col_collection_1.objects.link(ob_plane_001)

# ---- scene / render settings (as saved in the file)
scene.frame_start = 1; scene.frame_end = 250; scene.frame_set(1)
scene.render.engine = 'BLENDER_EEVEE_NEXT'
scene.render.resolution_percentage = 50
scene.render.dither_intensity = 0.0
scene.cycles.use_denoising = False
scene.cycles.samples = 128
scene.cycles.sampling_pattern = 'TABULATED_SOBOL'
scene.cycles.use_adaptive_sampling = False
scene.cycles.use_light_tree = False
scene.cycles.blur_glossy = 0.0
scene.cycles.sample_clamp_indirect = 0.0
scene.view_settings.view_transform = 'Standard'
bpy.context.view_layer.update()

# ---- added for rendering (the .blend has no active camera and no usable light): camera, sun
cam_auto = bpy.data.cameras.new('AutoCamera')
cam_auto.lens = 50.0
cam_auto.sensor_width = 36.0
cam_auto.clip_end = 1000.0
ob_auto_camera = bpy.data.objects.new('AutoCamera', cam_auto)
scene.collection.objects.link(ob_auto_camera)
ob_auto_camera.location = (6.54897, -7.41729, 5.98648)
ob_auto_camera.rotation_euler = (1.09748, -7.21219e-08, 0.694738)
scene.camera = ob_auto_camera
light_auto_sun = bpy.data.lights.new('AutoSun', 'SUN')
light_auto_sun.energy = 3.0
light_auto_sun.angle = 0.0523599
ob_auto_sun = bpy.data.objects.new('AutoSun', light_auto_sun)
scene.collection.objects.link(ob_auto_sun)
ob_auto_sun.rotation_euler = (0.872665, 0.174533, 0.523599)
bpy.context.view_layer.update()
